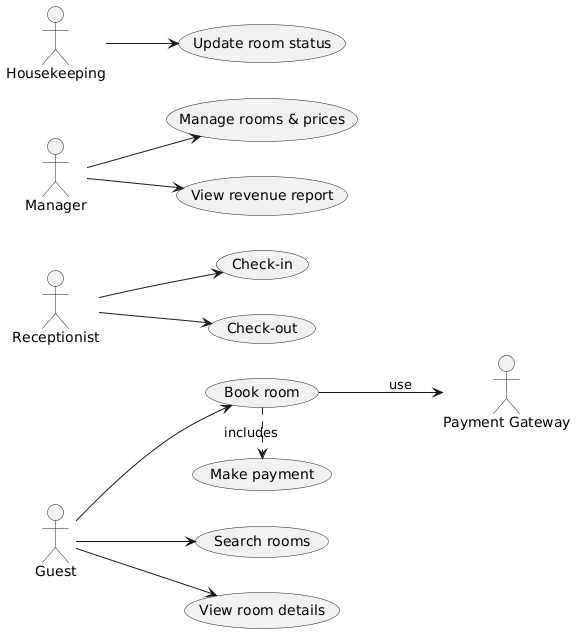

The diagram above was rendered by PlantUML. Its source (embedded in the PNG):
@startuml
left to right direction
skinparam packageStyle rectangle

actor Guest
actor Receptionist
actor Manager
actor Housekeeping
actor "Payment Gateway" as PG

Guest --> (Search rooms)
Guest --> (View room details)
Guest --> (Book room)
(Book room) .> (Make payment) : includes
(Book room) --> PG : use
Receptionist --> (Check-in)
Receptionist --> (Check-out)
Manager --> (Manage rooms & prices)
Manager --> (View revenue report)
Housekeeping --> (Update room status)
@enduml